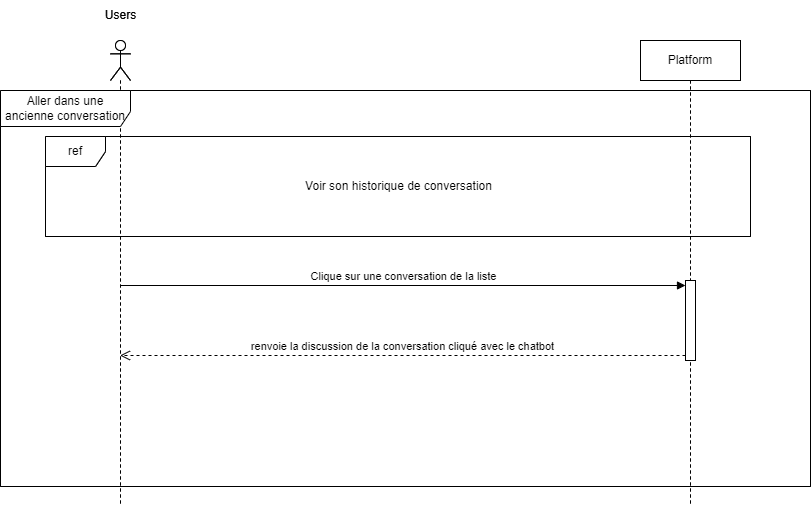

The diagram above was exported from draw.io. Its source (the exported page's mxGraphModel, read from the mxfile embedded in the PNG):
<mxGraphModel dx="1647" dy="877" grid="1" gridSize="10" guides="1" tooltips="1" connect="1" arrows="1" fold="1" page="1" pageScale="1" pageWidth="1169" pageHeight="827" math="0" shadow="0">
  <root>
    <mxCell id="0" />
    <mxCell id="1" parent="0" />
    <mxCell id="7MgYM3lSQvl6FOeN8AJG-1" value="" style="shape=umlLifeline;perimeter=lifelinePerimeter;whiteSpace=wrap;html=1;container=1;dropTarget=0;collapsible=0;recursiveResize=0;outlineConnect=0;portConstraint=eastwest;newEdgeStyle={&quot;curved&quot;:0,&quot;rounded&quot;:0};participant=umlActor;" parent="1" vertex="1">
      <mxGeometry x="360" y="174" width="20" height="466" as="geometry" />
    </mxCell>
    <mxCell id="7MgYM3lSQvl6FOeN8AJG-2" value="" style="shape=umlLifeline;perimeter=lifelinePerimeter;whiteSpace=wrap;html=1;container=1;dropTarget=0;collapsible=0;recursiveResize=0;outlineConnect=0;portConstraint=eastwest;newEdgeStyle={&quot;curved&quot;:0,&quot;rounded&quot;:0};participant=umlActor;" parent="1" vertex="1">
      <mxGeometry x="360" y="174" width="20" height="466" as="geometry" />
    </mxCell>
    <mxCell id="7MgYM3lSQvl6FOeN8AJG-3" value="Voir son historique de conversation" style="shape=umlFrame;whiteSpace=wrap;html=1;pointerEvents=0;width=110;height=36;" parent="1" vertex="1">
      <mxGeometry x="250" y="224" width="810" height="396" as="geometry" />
    </mxCell>
    <mxCell id="7MgYM3lSQvl6FOeN8AJG-4" value="Aller dans une ancienne conversation" style="shape=umlFrame;whiteSpace=wrap;html=1;pointerEvents=0;width=130;height=36;" parent="1" vertex="1">
      <mxGeometry x="250" y="224" width="810" height="396" as="geometry" />
    </mxCell>
    <mxCell id="7MgYM3lSQvl6FOeN8AJG-5" value="Users" style="text;html=1;align=center;verticalAlign=middle;resizable=0;points=[];autosize=1;strokeColor=none;fillColor=none;" parent="1" vertex="1">
      <mxGeometry x="345" y="134" width="50" height="30" as="geometry" />
    </mxCell>
    <mxCell id="7MgYM3lSQvl6FOeN8AJG-6" value="Users" style="text;html=1;align=center;verticalAlign=middle;resizable=0;points=[];autosize=1;strokeColor=none;fillColor=none;" parent="1" vertex="1">
      <mxGeometry x="345" y="134" width="50" height="30" as="geometry" />
    </mxCell>
    <mxCell id="7MgYM3lSQvl6FOeN8AJG-7" value="Plateform" style="shape=umlLifeline;perimeter=lifelinePerimeter;whiteSpace=wrap;html=1;container=1;dropTarget=0;collapsible=0;recursiveResize=0;outlineConnect=0;portConstraint=eastwest;newEdgeStyle={&quot;curved&quot;:0,&quot;rounded&quot;:0};" parent="1" vertex="1">
      <mxGeometry x="890" y="174" width="100" height="466" as="geometry" />
    </mxCell>
    <mxCell id="7MgYM3lSQvl6FOeN8AJG-8" value="Platform" style="shape=umlLifeline;perimeter=lifelinePerimeter;whiteSpace=wrap;html=1;container=1;dropTarget=0;collapsible=0;recursiveResize=0;outlineConnect=0;portConstraint=eastwest;newEdgeStyle={&quot;curved&quot;:0,&quot;rounded&quot;:0};" parent="1" vertex="1">
      <mxGeometry x="890" y="174" width="100" height="466" as="geometry" />
    </mxCell>
    <mxCell id="7MgYM3lSQvl6FOeN8AJG-9" value="" style="html=1;points=[[0,0,0,0,5],[0,1,0,0,-5],[1,0,0,0,5],[1,1,0,0,-5]];perimeter=orthogonalPerimeter;outlineConnect=0;targetShapes=umlLifeline;portConstraint=eastwest;newEdgeStyle={&quot;curved&quot;:0,&quot;rounded&quot;:0};" parent="7MgYM3lSQvl6FOeN8AJG-8" vertex="1">
      <mxGeometry x="45" y="240" width="10" height="80" as="geometry" />
    </mxCell>
    <mxCell id="7MgYM3lSQvl6FOeN8AJG-10" value="ref" style="shape=umlFrame;whiteSpace=wrap;html=1;pointerEvents=0;" parent="1" vertex="1">
      <mxGeometry x="295" y="270" width="705" height="100" as="geometry" />
    </mxCell>
    <mxCell id="7MgYM3lSQvl6FOeN8AJG-11" value="ref" style="shape=umlFrame;whiteSpace=wrap;html=1;pointerEvents=0;" parent="1" vertex="1">
      <mxGeometry x="295" y="270" width="705" height="100" as="geometry" />
    </mxCell>
    <mxCell id="7MgYM3lSQvl6FOeN8AJG-12" value="Voir son historique de conversation" style="text;html=1;align=center;verticalAlign=middle;resizable=0;points=[];autosize=1;strokeColor=none;fillColor=none;" parent="1" vertex="1">
      <mxGeometry x="542.5" y="305" width="210" height="30" as="geometry" />
    </mxCell>
    <mxCell id="7MgYM3lSQvl6FOeN8AJG-14" value="Clique sur une conversation de la liste" style="html=1;verticalAlign=bottom;endArrow=block;curved=0;rounded=0;entryX=0;entryY=0;entryDx=0;entryDy=5;" parent="1" source="7MgYM3lSQvl6FOeN8AJG-2" target="7MgYM3lSQvl6FOeN8AJG-9" edge="1">
      <mxGeometry relative="1" as="geometry">
        <mxPoint x="820" y="425" as="sourcePoint" />
      </mxGeometry>
    </mxCell>
    <mxCell id="7MgYM3lSQvl6FOeN8AJG-15" value="renvoie la discussion de la conversation cliqué avec le chatbot" style="html=1;verticalAlign=bottom;endArrow=open;dashed=1;endSize=8;curved=0;rounded=0;exitX=0;exitY=1;exitDx=0;exitDy=-5;" parent="1" source="7MgYM3lSQvl6FOeN8AJG-9" target="7MgYM3lSQvl6FOeN8AJG-2" edge="1">
      <mxGeometry relative="1" as="geometry">
        <mxPoint x="820" y="495" as="targetPoint" />
      </mxGeometry>
    </mxCell>
  </root>
</mxGraphModel>